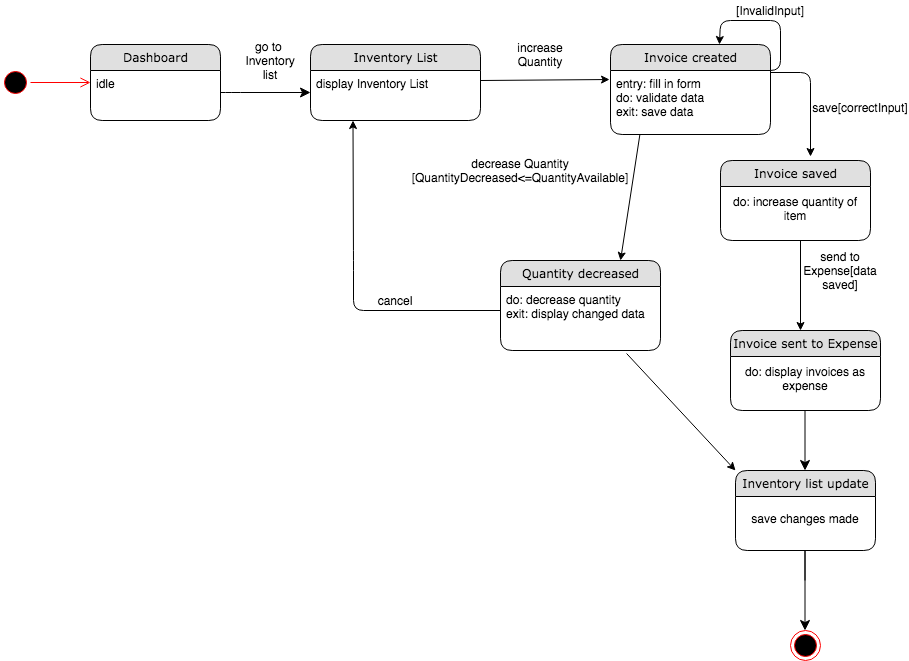

The diagram above was exported from draw.io. Its source (the exported page's mxGraphModel, read from the mxfile embedded in the PNG):
<mxGraphModel dx="946" dy="597" grid="1" gridSize="10" guides="1" tooltips="1" connect="1" arrows="1" fold="1" page="1" pageScale="1" pageWidth="1100" pageHeight="850" background="#ffffff" math="0" shadow="0">
  <root>
    <mxCell id="0" />
    <mxCell id="1" parent="0" />
    <mxCell id="21ea969265ad0168-36" style="edgeStyle=orthogonalEdgeStyle;html=1;labelBackgroundColor=none;startFill=0;startSize=8;endFill=1;endSize=8;fontFamily=Verdana;fontSize=12;entryX=0;entryY=0.5;entryDx=0;entryDy=0;" parent="1" source="21ea969265ad0168-6" target="BLEFrle1ULVc5vWn8EwS-2" edge="1">
      <mxGeometry relative="1" as="geometry">
        <mxPoint x="390" y="120" as="targetPoint" />
        <Array as="points">
          <mxPoint x="280" y="122" />
          <mxPoint x="280" y="122" />
        </Array>
      </mxGeometry>
    </mxCell>
    <mxCell id="rdV9_6l6kC6E4xn4P61S-1" value="go to&amp;nbsp;&lt;br&gt;Inventory list" style="text;html=1;strokeColor=none;fillColor=none;align=center;verticalAlign=middle;whiteSpace=wrap;rounded=0;" parent="1" vertex="1">
      <mxGeometry x="300" y="80" width="40" height="20" as="geometry" />
    </mxCell>
    <mxCell id="rdV9_6l6kC6E4xn4P61S-27" value="" style="ellipse;html=1;shape=startState;fillColor=#000000;strokeColor=#ff0000;" parent="1" vertex="1">
      <mxGeometry x="50" y="97" width="30" height="30" as="geometry" />
    </mxCell>
    <mxCell id="rdV9_6l6kC6E4xn4P61S-28" value="" style="edgeStyle=orthogonalEdgeStyle;html=1;verticalAlign=bottom;endArrow=open;endSize=8;strokeColor=#ff0000;" parent="1" source="rdV9_6l6kC6E4xn4P61S-27" edge="1">
      <mxGeometry relative="1" as="geometry">
        <mxPoint x="140" y="112" as="targetPoint" />
      </mxGeometry>
    </mxCell>
    <mxCell id="BLEFrle1ULVc5vWn8EwS-14" value="" style="endArrow=classic;html=1;entryX=-0.006;entryY=0.141;entryDx=0;entryDy=0;entryPerimeter=0;" parent="1" target="BLEFrle1ULVc5vWn8EwS-4" edge="1">
      <mxGeometry width="50" height="50" relative="1" as="geometry">
        <mxPoint x="530" y="110" as="sourcePoint" />
        <mxPoint x="648" y="110" as="targetPoint" />
      </mxGeometry>
    </mxCell>
    <mxCell id="BLEFrle1ULVc5vWn8EwS-16" value="increase Quantity" style="text;html=1;strokeColor=none;fillColor=none;align=center;verticalAlign=middle;whiteSpace=wrap;rounded=0;" parent="1" vertex="1">
      <mxGeometry x="570" y="74" width="40" height="20" as="geometry" />
    </mxCell>
    <mxCell id="_e-Dn9jZGVwWyQQVkrqx-2" value="[InvalidInput]" style="text;html=1;strokeColor=none;fillColor=none;align=center;verticalAlign=middle;whiteSpace=wrap;rounded=0;" parent="1" vertex="1">
      <mxGeometry x="800" y="30" width="40" height="20" as="geometry" />
    </mxCell>
    <mxCell id="_e-Dn9jZGVwWyQQVkrqx-33" value="decrease Quantity [QuantityDecreased&amp;lt;=QuantityAvailable]" style="text;html=1;strokeColor=none;fillColor=none;align=center;verticalAlign=middle;whiteSpace=wrap;rounded=0;" parent="1" vertex="1">
      <mxGeometry x="550" y="190" width="40" height="20" as="geometry" />
    </mxCell>
    <mxCell id="Za8N9rrHKWuCIieLVCjy-7" value="" style="endArrow=classic;html=1;" parent="1" edge="1">
      <mxGeometry width="50" height="50" relative="1" as="geometry">
        <mxPoint x="690" y="160" as="sourcePoint" />
        <mxPoint x="670" y="290" as="targetPoint" />
      </mxGeometry>
    </mxCell>
    <mxCell id="BLEFrle1ULVc5vWn8EwS-9" value="" style="endArrow=classic;html=1;" parent="1" edge="1">
      <mxGeometry width="50" height="50" relative="1" as="geometry">
        <mxPoint x="820" y="102" as="sourcePoint" />
        <mxPoint x="860" y="186" as="targetPoint" />
        <Array as="points">
          <mxPoint x="860" y="102" />
        </Array>
      </mxGeometry>
    </mxCell>
    <mxCell id="21ea969265ad0168-6" value="Dashboard" style="swimlane;html=1;fontStyle=0;childLayout=stackLayout;horizontal=1;startSize=26;fillColor=#e0e0e0;horizontalStack=0;resizeParent=1;resizeLast=0;collapsible=1;marginBottom=0;swimlaneFillColor=#ffffff;align=center;rounded=1;shadow=0;comic=0;labelBackgroundColor=none;strokeWidth=1;fontFamily=Verdana;fontSize=12" parent="1" vertex="1">
      <mxGeometry x="140" y="74" width="130" height="76" as="geometry" />
    </mxCell>
    <mxCell id="21ea969265ad0168-8" value="idle" style="text;html=1;strokeColor=none;fillColor=none;spacingLeft=4;spacingRight=4;whiteSpace=wrap;overflow=hidden;rotatable=0;points=[[0,0.5],[1,0.5]];portConstraint=eastwest;" parent="21ea969265ad0168-6" vertex="1">
      <mxGeometry y="26" width="130" height="22" as="geometry" />
    </mxCell>
    <mxCell id="BLEFrle1ULVc5vWn8EwS-1" value="Inventory List" style="swimlane;html=1;fontStyle=0;childLayout=stackLayout;horizontal=1;startSize=26;fillColor=#e0e0e0;horizontalStack=0;resizeParent=1;resizeLast=0;collapsible=1;marginBottom=0;swimlaneFillColor=#ffffff;align=center;rounded=1;shadow=0;comic=0;labelBackgroundColor=none;strokeWidth=1;fontFamily=Verdana;fontSize=12" parent="1" vertex="1">
      <mxGeometry x="360" y="74" width="170" height="76" as="geometry" />
    </mxCell>
    <mxCell id="BLEFrle1ULVc5vWn8EwS-2" value="display Inventory List" style="text;html=1;strokeColor=none;fillColor=none;spacingLeft=4;spacingRight=4;whiteSpace=wrap;overflow=hidden;rotatable=0;points=[[0,0.5],[1,0.5]];portConstraint=eastwest;" parent="BLEFrle1ULVc5vWn8EwS-1" vertex="1">
      <mxGeometry y="26" width="170" height="44" as="geometry" />
    </mxCell>
    <mxCell id="BLEFrle1ULVc5vWn8EwS-3" value="Invoice created" style="swimlane;html=1;fontStyle=0;childLayout=stackLayout;horizontal=1;startSize=26;fillColor=#e0e0e0;horizontalStack=0;resizeParent=1;resizeLast=0;collapsible=1;marginBottom=0;swimlaneFillColor=#ffffff;align=center;rounded=1;shadow=0;comic=0;labelBackgroundColor=none;strokeWidth=1;fontFamily=Verdana;fontSize=12" parent="1" vertex="1">
      <mxGeometry x="660" y="74" width="160" height="90" as="geometry" />
    </mxCell>
    <mxCell id="BLEFrle1ULVc5vWn8EwS-4" value="entry: fill in form&lt;br&gt;do: validate data&lt;br&gt;exit: save data" style="text;html=1;strokeColor=none;fillColor=none;spacingLeft=4;spacingRight=4;whiteSpace=wrap;overflow=hidden;rotatable=0;points=[[0,0.5],[1,0.5]];portConstraint=eastwest;" parent="BLEFrle1ULVc5vWn8EwS-3" vertex="1">
      <mxGeometry y="26" width="160" height="64" as="geometry" />
    </mxCell>
    <mxCell id="Za8N9rrHKWuCIieLVCjy-16" value="" style="ellipse;html=1;shape=endState;fillColor=#000000;strokeColor=#ff0000;" parent="1" vertex="1">
      <mxGeometry x="840" y="660" width="30" height="30" as="geometry" />
    </mxCell>
    <mxCell id="Za8N9rrHKWuCIieLVCjy-19" style="edgeStyle=orthogonalEdgeStyle;html=1;labelBackgroundColor=none;startFill=0;startSize=8;endFill=1;endSize=8;fontFamily=Verdana;fontSize=12;" parent="1" edge="1">
      <mxGeometry relative="1" as="geometry">
        <mxPoint x="854.5" y="500" as="targetPoint" />
        <Array as="points">
          <mxPoint x="854.5" y="410" />
        </Array>
        <mxPoint x="854.5" y="410" as="sourcePoint" />
      </mxGeometry>
    </mxCell>
    <mxCell id="pF-UwBFgkB0Nw0dVT4yW-2" value="" style="edgeStyle=segmentEdgeStyle;endArrow=classic;html=1;entryX=0.681;entryY=0;entryDx=0;entryDy=0;entryPerimeter=0;" parent="1" target="BLEFrle1ULVc5vWn8EwS-3" edge="1">
      <mxGeometry width="50" height="50" relative="1" as="geometry">
        <mxPoint x="810" y="100" as="sourcePoint" />
        <mxPoint x="770" y="50" as="targetPoint" />
        <Array as="points">
          <mxPoint x="830" y="100" />
          <mxPoint x="830" y="50" />
          <mxPoint x="770" y="50" />
        </Array>
      </mxGeometry>
    </mxCell>
    <mxCell id="pF-UwBFgkB0Nw0dVT4yW-3" value="save[correctInput]" style="text;html=1;strokeColor=none;fillColor=none;align=center;verticalAlign=middle;whiteSpace=wrap;rounded=0;" parent="1" vertex="1">
      <mxGeometry x="890" y="127" width="40" height="20" as="geometry" />
    </mxCell>
    <mxCell id="pF-UwBFgkB0Nw0dVT4yW-4" value="" style="endArrow=classic;html=1;" parent="1" edge="1">
      <mxGeometry width="50" height="50" relative="1" as="geometry">
        <mxPoint x="850" y="270" as="sourcePoint" />
        <mxPoint x="850" y="360" as="targetPoint" />
      </mxGeometry>
    </mxCell>
    <mxCell id="pF-UwBFgkB0Nw0dVT4yW-10" style="edgeStyle=orthogonalEdgeStyle;html=1;labelBackgroundColor=none;startFill=0;startSize=8;endFill=1;endSize=8;fontFamily=Verdana;fontSize=12;" parent="1" edge="1">
      <mxGeometry relative="1" as="geometry">
        <mxPoint x="854.5" y="660" as="targetPoint" />
        <Array as="points">
          <mxPoint x="854.5" y="570" />
        </Array>
        <mxPoint x="854.5" y="610" as="sourcePoint" />
      </mxGeometry>
    </mxCell>
    <mxCell id="Za8N9rrHKWuCIieLVCjy-8" value="Invoice saved" style="swimlane;html=1;fontStyle=0;childLayout=stackLayout;horizontal=1;startSize=26;fillColor=#e0e0e0;horizontalStack=0;resizeParent=1;resizeLast=0;collapsible=1;marginBottom=0;swimlaneFillColor=#ffffff;align=center;rounded=1;shadow=0;comic=0;labelBackgroundColor=none;strokeWidth=1;fontFamily=Verdana;fontSize=12" parent="1" vertex="1">
      <mxGeometry x="770" y="190" width="150" height="80" as="geometry" />
    </mxCell>
    <mxCell id="Za8N9rrHKWuCIieLVCjy-9" value="do: increase quantity of item" style="text;html=1;strokeColor=none;fillColor=none;align=center;verticalAlign=middle;whiteSpace=wrap;rounded=0;" parent="Za8N9rrHKWuCIieLVCjy-8" vertex="1">
      <mxGeometry y="26" width="150" height="44" as="geometry" />
    </mxCell>
    <mxCell id="D7gzjmoJwAs0fPTZm3NS-1" value="send to Expense[data saved]" style="text;html=1;strokeColor=none;fillColor=none;align=center;verticalAlign=middle;whiteSpace=wrap;rounded=0;" parent="1" vertex="1">
      <mxGeometry x="870" y="290" width="40" height="20" as="geometry" />
    </mxCell>
    <mxCell id="D7gzjmoJwAs0fPTZm3NS-4" value="cancel" style="text;html=1;strokeColor=none;fillColor=none;align=center;verticalAlign=middle;whiteSpace=wrap;rounded=0;" parent="1" vertex="1">
      <mxGeometry x="425" y="320" width="40" height="20" as="geometry" />
    </mxCell>
    <mxCell id="pF-UwBFgkB0Nw0dVT4yW-5" value="Invoice sent to Expense" style="swimlane;html=1;fontStyle=0;childLayout=stackLayout;horizontal=1;startSize=26;fillColor=#e0e0e0;horizontalStack=0;resizeParent=1;resizeLast=0;collapsible=1;marginBottom=0;swimlaneFillColor=#ffffff;align=center;rounded=1;shadow=0;comic=0;labelBackgroundColor=none;strokeWidth=1;fontFamily=Verdana;fontSize=12" parent="1" vertex="1">
      <mxGeometry x="780" y="360" width="150" height="80" as="geometry" />
    </mxCell>
    <mxCell id="pF-UwBFgkB0Nw0dVT4yW-6" value="do: display invoices as expense" style="text;html=1;strokeColor=none;fillColor=none;align=center;verticalAlign=middle;whiteSpace=wrap;rounded=0;" parent="pF-UwBFgkB0Nw0dVT4yW-5" vertex="1">
      <mxGeometry y="26" width="150" height="44" as="geometry" />
    </mxCell>
    <mxCell id="pF-UwBFgkB0Nw0dVT4yW-8" value="Inventory list update" style="swimlane;html=1;fontStyle=0;childLayout=stackLayout;horizontal=1;startSize=26;fillColor=#e0e0e0;horizontalStack=0;resizeParent=1;resizeLast=0;collapsible=1;marginBottom=0;swimlaneFillColor=#ffffff;align=center;rounded=1;shadow=0;comic=0;labelBackgroundColor=none;strokeWidth=1;fontFamily=Verdana;fontSize=12" parent="1" vertex="1">
      <mxGeometry x="785" y="500" width="140" height="80" as="geometry" />
    </mxCell>
    <mxCell id="pF-UwBFgkB0Nw0dVT4yW-9" value="save changes made" style="text;html=1;strokeColor=none;fillColor=none;align=center;verticalAlign=middle;whiteSpace=wrap;rounded=0;" parent="pF-UwBFgkB0Nw0dVT4yW-8" vertex="1">
      <mxGeometry y="26" width="140" height="44" as="geometry" />
    </mxCell>
    <mxCell id="D7gzjmoJwAs0fPTZm3NS-9" value="Quantity decreased" style="swimlane;html=1;fontStyle=0;childLayout=stackLayout;horizontal=1;startSize=26;fillColor=#e0e0e0;horizontalStack=0;resizeParent=1;resizeLast=0;collapsible=1;marginBottom=0;swimlaneFillColor=#ffffff;align=center;rounded=1;shadow=0;comic=0;labelBackgroundColor=none;strokeWidth=1;fontFamily=Verdana;fontSize=12" parent="1" vertex="1">
      <mxGeometry x="550" y="290" width="160" height="90" as="geometry" />
    </mxCell>
    <mxCell id="D7gzjmoJwAs0fPTZm3NS-10" value="do: decrease quantity&lt;br&gt;exit: display changed data" style="text;html=1;strokeColor=none;fillColor=none;spacingLeft=4;spacingRight=4;whiteSpace=wrap;overflow=hidden;rotatable=0;points=[[0,0.5],[1,0.5]];portConstraint=eastwest;" parent="D7gzjmoJwAs0fPTZm3NS-9" vertex="1">
      <mxGeometry y="26" width="160" height="64" as="geometry" />
    </mxCell>
    <mxCell id="D7gzjmoJwAs0fPTZm3NS-11" value="" style="endArrow=classic;html=1;entryX=0;entryY=0;entryDx=0;entryDy=0;exitX=0.788;exitY=1.047;exitDx=0;exitDy=0;exitPerimeter=0;" parent="1" source="D7gzjmoJwAs0fPTZm3NS-10" target="pF-UwBFgkB0Nw0dVT4yW-8" edge="1">
      <mxGeometry width="50" height="50" relative="1" as="geometry">
        <mxPoint x="680" y="390" as="sourcePoint" />
        <mxPoint x="730" y="500" as="targetPoint" />
      </mxGeometry>
    </mxCell>
    <mxCell id="D7gzjmoJwAs0fPTZm3NS-12" value="" style="edgeStyle=segmentEdgeStyle;endArrow=classic;html=1;entryX=0.25;entryY=1;entryDx=0;entryDy=0;" parent="1" source="D7gzjmoJwAs0fPTZm3NS-10" target="BLEFrle1ULVc5vWn8EwS-1" edge="1">
      <mxGeometry width="50" height="50" relative="1" as="geometry">
        <mxPoint x="440" y="340" as="sourcePoint" />
        <mxPoint x="400" y="210" as="targetPoint" />
        <Array as="points">
          <mxPoint x="403" y="340" />
          <mxPoint x="403" y="290" />
        </Array>
      </mxGeometry>
    </mxCell>
  </root>
</mxGraphModel>